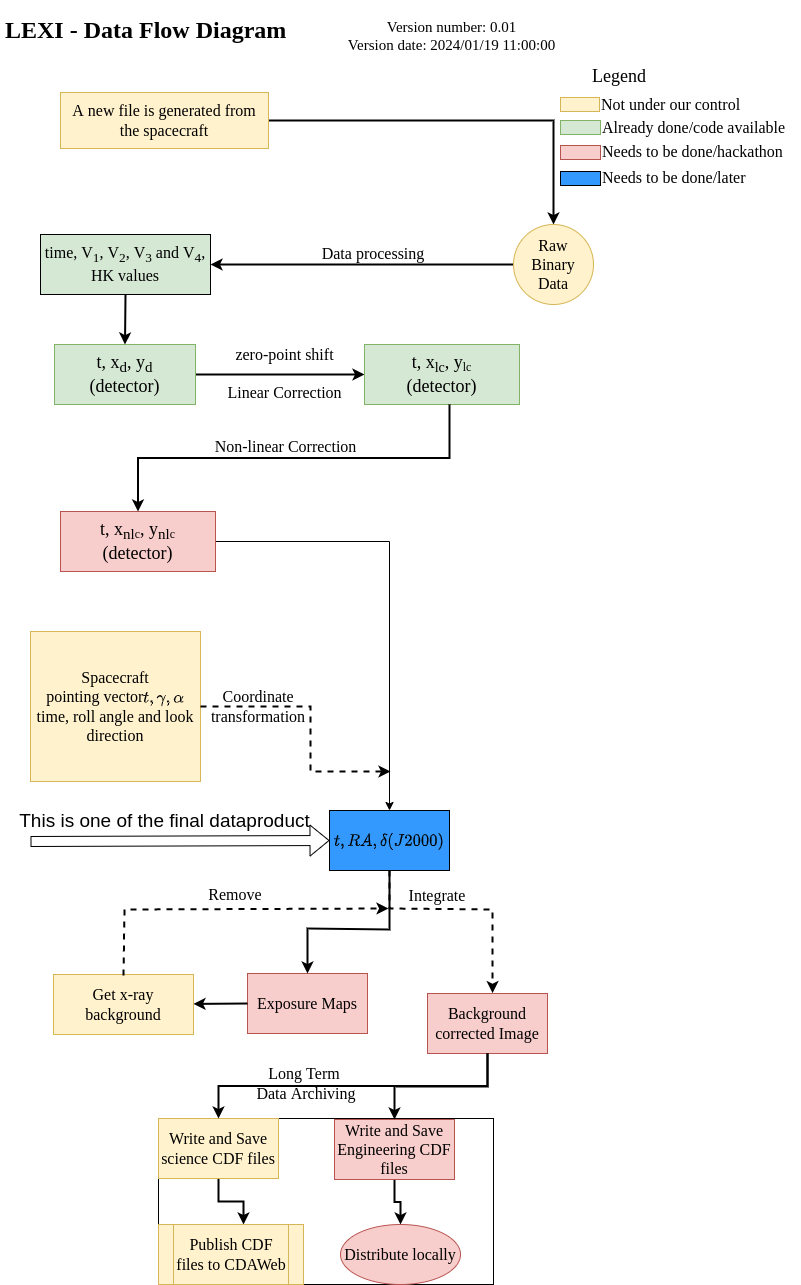

The diagram above was exported from draw.io. Its source (the exported page's mxGraphModel, read from the mxfile embedded in the PNG):
<mxGraphModel dx="1408" dy="2469" grid="1" gridSize="10" guides="1" tooltips="1" connect="1" arrows="1" fold="1" page="1" pageScale="1" pageWidth="1169" pageHeight="827" background="#ffffff" math="1" shadow="0">
  <root>
    <mxCell id="WIyWlLk6GJQsqaUBKTNV-0" />
    <mxCell id="WIyWlLk6GJQsqaUBKTNV-1" parent="WIyWlLk6GJQsqaUBKTNV-0" />
    <mxCell id="gmTIrvIYjBIn6oZMIDpc-0" value="&lt;h1&gt;LEXI - Data Flow Diagram&lt;/h1&gt;" style="text;html=1;strokeColor=none;fillColor=none;spacing=5;spacingTop=-20;whiteSpace=wrap;overflow=hidden;rounded=0;fontFamily=Times New Roman;" parent="WIyWlLk6GJQsqaUBKTNV-1" vertex="1">
      <mxGeometry y="-1641" width="360" height="40" as="geometry" />
    </mxCell>
    <mxCell id="gmTIrvIYjBIn6oZMIDpc-16" value="" style="edgeStyle=orthogonalEdgeStyle;rounded=0;orthogonalLoop=1;jettySize=auto;html=1;fontFamily=Times New Roman;strokeWidth=2;exitX=0;exitY=0.5;exitDx=0;exitDy=0;" parent="WIyWlLk6GJQsqaUBKTNV-1" source="nCZ2mXEt8yIcrO8puO4h-1" target="nCZ2mXEt8yIcrO8puO4h-3" edge="1">
      <mxGeometry relative="1" as="geometry">
        <mxPoint x="481" y="-1384" as="sourcePoint" />
      </mxGeometry>
    </mxCell>
    <mxCell id="gmTIrvIYjBIn6oZMIDpc-15" value="$$t, RA, \delta(J2000)&lt;br&gt;$$" style="rounded=0;whiteSpace=wrap;html=1;fillColor=#3399FF;strokeColor=default;fontSize=16;fontFamily=Times New Roman;" parent="WIyWlLk6GJQsqaUBKTNV-1" vertex="1">
      <mxGeometry x="329" y="-841" width="120" height="60" as="geometry" />
    </mxCell>
    <mxCell id="gmTIrvIYjBIn6oZMIDpc-17" value="Spacecraft&lt;br&gt;pointing vector$$t, \gamma, \alpha$$&lt;br&gt;time, roll angle and look direction" style="shape=parallelogram;perimeter=parallelogramPerimeter;whiteSpace=wrap;html=1;fixedSize=1;rounded=0;fontSize=16;fontFamily=Times New Roman;fillColor=#fff2cc;strokeColor=#d6b656;size=0;" parent="WIyWlLk6GJQsqaUBKTNV-1" vertex="1">
      <mxGeometry x="30" y="-1020" width="170" height="150" as="geometry" />
    </mxCell>
    <mxCell id="gmTIrvIYjBIn6oZMIDpc-26" value="Exposure Maps" style="rounded=0;whiteSpace=wrap;html=1;fillColor=#f8cecc;strokeColor=#b85450;fontSize=16;fontFamily=Times New Roman;" parent="WIyWlLk6GJQsqaUBKTNV-1" vertex="1">
      <mxGeometry x="247" y="-678" width="120" height="60" as="geometry" />
    </mxCell>
    <mxCell id="gmTIrvIYjBIn6oZMIDpc-34" value="&lt;font style=&quot;font-size: 16px&quot;&gt;Data processing&lt;/font&gt;" style="text;html=1;align=center;verticalAlign=middle;whiteSpace=wrap;rounded=0;fontFamily=Times New Roman;fontSize=16;" parent="WIyWlLk6GJQsqaUBKTNV-1" vertex="1">
      <mxGeometry x="318" y="-1422" width="110" height="47" as="geometry" />
    </mxCell>
    <mxCell id="SCy2TzXX0nGLCkPkpQD--10" value="" style="edgeStyle=orthogonalEdgeStyle;rounded=0;orthogonalLoop=1;jettySize=auto;html=1;strokeWidth=2;fontFamily=Times New Roman;" parent="WIyWlLk6GJQsqaUBKTNV-1" source="gmTIrvIYjBIn6oZMIDpc-50" target="nCZ2mXEt8yIcrO8puO4h-1" edge="1">
      <mxGeometry relative="1" as="geometry">
        <mxPoint x="447.0000000000068" y="-1531" as="targetPoint" />
      </mxGeometry>
    </mxCell>
    <mxCell id="gmTIrvIYjBIn6oZMIDpc-50" value="&lt;font style=&quot;font-size: 16px&quot;&gt;A new file is generated from the spacecraft&lt;/font&gt;" style="text;html=1;fillColor=#fff2cc;align=center;verticalAlign=middle;whiteSpace=wrap;rounded=0;fontFamily=Times New Roman;strokeColor=#d6b656;" parent="WIyWlLk6GJQsqaUBKTNV-1" vertex="1">
      <mxGeometry x="60" y="-1559" width="208" height="56" as="geometry" />
    </mxCell>
    <mxCell id="gmTIrvIYjBIn6oZMIDpc-123" value="&lt;font style=&quot;font-size: 15px&quot;&gt;Version number: 0.01&lt;br&gt;Version date: 2024/01/19 11:00:00&lt;/font&gt;" style="text;html=1;strokeColor=none;fillColor=none;align=center;verticalAlign=middle;whiteSpace=wrap;rounded=0;fontFamily=Times New Roman;fontSize=15;" parent="WIyWlLk6GJQsqaUBKTNV-1" vertex="1">
      <mxGeometry x="343" y="-1631" width="217" height="30" as="geometry" />
    </mxCell>
    <mxCell id="nCZ2mXEt8yIcrO8puO4h-1" value="Raw&lt;br style=&quot;font-size: 16px;&quot;&gt;Binary&lt;br style=&quot;font-size: 16px;&quot;&gt;Data" style="ellipse;whiteSpace=wrap;html=1;aspect=fixed;fillColor=#fff2cc;fontFamily=Times New Roman;fontSize=16;strokeColor=#d6b656;" parent="WIyWlLk6GJQsqaUBKTNV-1" vertex="1">
      <mxGeometry x="513" y="-1427" width="80" height="80" as="geometry" />
    </mxCell>
    <mxCell id="nCZ2mXEt8yIcrO8puO4h-3" value="&lt;font style=&quot;font-size: 16px;&quot;&gt;time, V&lt;sub&gt;1&lt;/sub&gt;, V&lt;sub&gt;2&lt;/sub&gt;, V&lt;sub&gt;3&lt;/sub&gt; and V&lt;sub&gt;4&lt;/sub&gt;, HK values&lt;/font&gt;" style="rounded=0;whiteSpace=wrap;html=1;fillColor=#d5e8d4;strokeColor=default;fontFamily=Times New Roman;" parent="WIyWlLk6GJQsqaUBKTNV-1" vertex="1">
      <mxGeometry x="40" y="-1417" width="170" height="60" as="geometry" />
    </mxCell>
    <mxCell id="nCZ2mXEt8yIcrO8puO4h-9" value="" style="edgeStyle=orthogonalEdgeStyle;rounded=0;orthogonalLoop=1;jettySize=auto;html=1;strokeWidth=2;fontFamily=Times New Roman;" parent="WIyWlLk6GJQsqaUBKTNV-1" source="nCZ2mXEt8yIcrO8puO4h-7" target="nCZ2mXEt8yIcrO8puO4h-8" edge="1">
      <mxGeometry relative="1" as="geometry" />
    </mxCell>
    <mxCell id="nCZ2mXEt8yIcrO8puO4h-7" value="t, x&lt;sub&gt;d&lt;/sub&gt;, y&lt;sub&gt;d&lt;/sub&gt;&lt;br style=&quot;font-size: 18px;&quot;&gt;(detector)" style="rounded=0;whiteSpace=wrap;html=1;fontSize=18;fontFamily=Times New Roman;fillColor=#d5e8d4;strokeColor=#82b366;" parent="WIyWlLk6GJQsqaUBKTNV-1" vertex="1">
      <mxGeometry x="54" y="-1307" width="141" height="60" as="geometry" />
    </mxCell>
    <mxCell id="nCZ2mXEt8yIcrO8puO4h-8" value="&lt;span style=&quot;font-size: 18px;&quot;&gt;t, x&lt;/span&gt;&lt;sub&gt;lc&lt;/sub&gt;&lt;span style=&quot;font-size: 18px;&quot;&gt;, y&lt;/span&gt;&lt;span style=&quot;font-size: 14.1667px;&quot;&gt;&lt;sub&gt;lc&lt;/sub&gt;&lt;/span&gt;&lt;br style=&quot;font-size: 18px;&quot;&gt;&lt;span style=&quot;font-size: 18px;&quot;&gt;(detector)&lt;/span&gt;" style="whiteSpace=wrap;html=1;fillColor=#d5e8d4;strokeColor=#82b366;rounded=0;fontSize=17;fontFamily=Times New Roman;" parent="WIyWlLk6GJQsqaUBKTNV-1" vertex="1">
      <mxGeometry x="364" y="-1307" width="155" height="60" as="geometry" />
    </mxCell>
    <mxCell id="nCZ2mXEt8yIcrO8puO4h-10" value="zero-point shift&lt;br style=&quot;font-size: 16px;&quot;&gt;&lt;br style=&quot;font-size: 16px;&quot;&gt;Linear Correction" style="rounded=1;whiteSpace=wrap;html=1;fillColor=none;strokeColor=none;fontSize=16;fontFamily=Times New Roman;" parent="WIyWlLk6GJQsqaUBKTNV-1" vertex="1">
      <mxGeometry x="209" y="-1308" width="151" height="60" as="geometry" />
    </mxCell>
    <mxCell id="nCZ2mXEt8yIcrO8puO4h-15" value="" style="edgeStyle=orthogonalEdgeStyle;rounded=0;orthogonalLoop=1;jettySize=auto;html=1;exitX=1;exitY=0.5;exitDx=0;exitDy=0;dashed=1;strokeWidth=2;fontFamily=Times New Roman;" parent="WIyWlLk6GJQsqaUBKTNV-1" source="gmTIrvIYjBIn6oZMIDpc-17" edge="1">
      <mxGeometry relative="1" as="geometry">
        <mxPoint x="210" y="-853" as="sourcePoint" />
        <mxPoint x="390" y="-880" as="targetPoint" />
        <Array as="points">
          <mxPoint x="310" y="-945" />
          <mxPoint x="310" y="-880" />
        </Array>
      </mxGeometry>
    </mxCell>
    <mxCell id="nCZ2mXEt8yIcrO8puO4h-16" value="Get x-ray&lt;br style=&quot;font-size: 16px;&quot;&gt;background" style="shape=parallelogram;perimeter=parallelogramPerimeter;whiteSpace=wrap;html=1;fixedSize=1;rounded=0;fontSize=16;fontFamily=Times New Roman;fillColor=#fff2cc;strokeColor=#d6b656;size=-3;" parent="WIyWlLk6GJQsqaUBKTNV-1" vertex="1">
      <mxGeometry x="53" y="-677" width="140" height="60" as="geometry" />
    </mxCell>
    <mxCell id="nCZ2mXEt8yIcrO8puO4h-17" value="Coordinate transformation" style="rounded=1;whiteSpace=wrap;html=1;fillColor=none;strokeColor=none;fontSize=16;fontFamily=Times New Roman;" parent="WIyWlLk6GJQsqaUBKTNV-1" vertex="1">
      <mxGeometry x="198" y="-975" width="120" height="60" as="geometry" />
    </mxCell>
    <mxCell id="nCZ2mXEt8yIcrO8puO4h-18" value="" style="endArrow=classic;html=1;rounded=0;exitX=0;exitY=0.5;exitDx=0;exitDy=0;strokeWidth=2;fontFamily=Times New Roman;" parent="WIyWlLk6GJQsqaUBKTNV-1" source="gmTIrvIYjBIn6oZMIDpc-26" target="nCZ2mXEt8yIcrO8puO4h-16" edge="1">
      <mxGeometry width="50" height="50" relative="1" as="geometry">
        <mxPoint x="553" y="-543" as="sourcePoint" />
        <mxPoint x="403" y="-643" as="targetPoint" />
      </mxGeometry>
    </mxCell>
    <mxCell id="nCZ2mXEt8yIcrO8puO4h-19" value="Remove" style="rounded=1;whiteSpace=wrap;html=1;fillColor=none;strokeColor=none;fontSize=16;fontFamily=Times New Roman;" parent="WIyWlLk6GJQsqaUBKTNV-1" vertex="1">
      <mxGeometry x="174" y="-787" width="122" height="60" as="geometry" />
    </mxCell>
    <mxCell id="nCZ2mXEt8yIcrO8puO4h-26" value="" style="endArrow=classic;html=1;rounded=0;strokeWidth=2;exitX=0.5;exitY=1;exitDx=0;exitDy=0;entryX=0.5;entryY=0;entryDx=0;entryDy=0;fontFamily=Times New Roman;" parent="WIyWlLk6GJQsqaUBKTNV-1" source="gmTIrvIYjBIn6oZMIDpc-15" target="gmTIrvIYjBIn6oZMIDpc-26" edge="1">
      <mxGeometry width="50" height="50" relative="1" as="geometry">
        <mxPoint x="473" y="-661" as="sourcePoint" />
        <mxPoint x="523" y="-711" as="targetPoint" />
        <Array as="points">
          <mxPoint x="389" y="-722" />
          <mxPoint x="307" y="-723" />
        </Array>
      </mxGeometry>
    </mxCell>
    <mxCell id="nCZ2mXEt8yIcrO8puO4h-35" value="" style="group;strokeColor=default;fontSize=16;fontFamily=Times New Roman;" parent="WIyWlLk6GJQsqaUBKTNV-1" vertex="1" connectable="0">
      <mxGeometry x="158" y="-533" width="335" height="166" as="geometry" />
    </mxCell>
    <mxCell id="gmTIrvIYjBIn6oZMIDpc-33" value="" style="edgeStyle=orthogonalEdgeStyle;rounded=0;orthogonalLoop=1;jettySize=auto;html=1;fontFamily=Times New Roman;exitX=0.5;exitY=1;exitDx=0;exitDy=0;strokeWidth=2;" parent="nCZ2mXEt8yIcrO8puO4h-35" source="gmTIrvIYjBIn6oZMIDpc-28" edge="1">
      <mxGeometry relative="1" as="geometry">
        <mxPoint x="85" y="-142.99999999999977" as="sourcePoint" />
        <mxPoint x="85" y="106" as="targetPoint" />
      </mxGeometry>
    </mxCell>
    <mxCell id="gmTIrvIYjBIn6oZMIDpc-28" value="Write and Save science CDF files" style="whiteSpace=wrap;html=1;rounded=0;fontFamily=Times New Roman;fontSize=16;fillColor=#fff2cc;strokeColor=#d6b656;" parent="nCZ2mXEt8yIcrO8puO4h-35" vertex="1">
      <mxGeometry width="120" height="60" as="geometry" />
    </mxCell>
    <mxCell id="gmTIrvIYjBIn6oZMIDpc-52" value="" style="edgeStyle=orthogonalEdgeStyle;rounded=0;orthogonalLoop=1;jettySize=auto;html=1;fontFamily=Times New Roman;entryX=0.5;entryY=0;entryDx=0;entryDy=0;strokeWidth=2;" parent="nCZ2mXEt8yIcrO8puO4h-35" source="gmTIrvIYjBIn6oZMIDpc-30" target="gmTIrvIYjBIn6oZMIDpc-51" edge="1">
      <mxGeometry relative="1" as="geometry">
        <mxPoint x="241" y="64" as="sourcePoint" />
        <mxPoint x="241" y="106" as="targetPoint" />
      </mxGeometry>
    </mxCell>
    <mxCell id="gmTIrvIYjBIn6oZMIDpc-30" value="Write and Save Engineering CDF files" style="whiteSpace=wrap;html=1;rounded=0;fillColor=#f8cecc;strokeColor=#b85450;fontFamily=Times New Roman;fontSize=16;" parent="nCZ2mXEt8yIcrO8puO4h-35" vertex="1">
      <mxGeometry x="176" y="1" width="120" height="60" as="geometry" />
    </mxCell>
    <mxCell id="gmTIrvIYjBIn6oZMIDpc-32" value="Publish CDF files to CDAWeb" style="shape=process;whiteSpace=wrap;html=1;backgroundOutline=1;rounded=0;fontFamily=Times New Roman;fontSize=16;fillColor=#fff2cc;strokeColor=#d6b656;" parent="nCZ2mXEt8yIcrO8puO4h-35" vertex="1">
      <mxGeometry y="106" width="145" height="60" as="geometry" />
    </mxCell>
    <mxCell id="gmTIrvIYjBIn6oZMIDpc-51" value="Distribute locally" style="ellipse;whiteSpace=wrap;html=1;rounded=0;fillColor=#f8cecc;strokeColor=#b85450;fontFamily=Times New Roman;fontSize=16;" parent="nCZ2mXEt8yIcrO8puO4h-35" vertex="1">
      <mxGeometry x="182" y="106" width="120" height="60" as="geometry" />
    </mxCell>
    <mxCell id="nCZ2mXEt8yIcrO8puO4h-36" value="" style="group;fontFamily=Times New Roman;" parent="WIyWlLk6GJQsqaUBKTNV-1" vertex="1" connectable="0">
      <mxGeometry x="313" y="-571" as="geometry" />
    </mxCell>
    <mxCell id="SCy2TzXX0nGLCkPkpQD--0" value="" style="endArrow=classic;html=1;rounded=0;exitX=0.5;exitY=0;exitDx=0;exitDy=0;dashed=1;strokeWidth=2;fontFamily=Times New Roman;" parent="WIyWlLk6GJQsqaUBKTNV-1" edge="1">
      <mxGeometry width="50" height="50" relative="1" as="geometry">
        <mxPoint x="123" y="-676" as="sourcePoint" />
        <mxPoint x="388" y="-743" as="targetPoint" />
        <Array as="points">
          <mxPoint x="124" y="-742" />
        </Array>
      </mxGeometry>
    </mxCell>
    <mxCell id="SCy2TzXX0nGLCkPkpQD--1" value="Background corrected Image" style="rounded=0;whiteSpace=wrap;html=1;fillColor=#f8cecc;strokeColor=#b85450;fontSize=16;fontFamily=Times New Roman;" parent="WIyWlLk6GJQsqaUBKTNV-1" vertex="1">
      <mxGeometry x="427" y="-658" width="120" height="60" as="geometry" />
    </mxCell>
    <mxCell id="SCy2TzXX0nGLCkPkpQD--2" value="" style="endArrow=classic;html=1;rounded=0;strokeWidth=2;exitX=0.5;exitY=1;exitDx=0;exitDy=0;entryX=0.542;entryY=-0.007;entryDx=0;entryDy=0;entryPerimeter=0;fontFamily=Times New Roman;dashed=1;" parent="WIyWlLk6GJQsqaUBKTNV-1" source="gmTIrvIYjBIn6oZMIDpc-15" target="SCy2TzXX0nGLCkPkpQD--1" edge="1">
      <mxGeometry width="50" height="50" relative="1" as="geometry">
        <mxPoint x="433" y="-751" as="sourcePoint" />
        <mxPoint x="351" y="-705" as="targetPoint" />
        <Array as="points">
          <mxPoint x="389" y="-743" />
          <mxPoint x="492" y="-742" />
        </Array>
      </mxGeometry>
    </mxCell>
    <mxCell id="nCZ2mXEt8yIcrO8puO4h-27" value="" style="endArrow=classic;html=1;rounded=0;strokeWidth=2;exitX=0.5;exitY=1;exitDx=0;exitDy=0;entryX=0.5;entryY=0;entryDx=0;entryDy=0;edgeStyle=orthogonalEdgeStyle;fontFamily=Times New Roman;" parent="WIyWlLk6GJQsqaUBKTNV-1" source="SCy2TzXX0nGLCkPkpQD--1" target="gmTIrvIYjBIn6oZMIDpc-28" edge="1">
      <mxGeometry width="50" height="50" relative="1" as="geometry">
        <mxPoint x="313" y="-571" as="sourcePoint" />
        <mxPoint x="218" y="-458" as="targetPoint" />
      </mxGeometry>
    </mxCell>
    <mxCell id="nCZ2mXEt8yIcrO8puO4h-29" value="" style="endArrow=classic;html=1;rounded=0;strokeWidth=2;exitX=0.5;exitY=1;exitDx=0;exitDy=0;entryX=0.5;entryY=0;entryDx=0;entryDy=0;edgeStyle=orthogonalEdgeStyle;fontFamily=Times New Roman;" parent="WIyWlLk6GJQsqaUBKTNV-1" source="SCy2TzXX0nGLCkPkpQD--1" target="gmTIrvIYjBIn6oZMIDpc-30" edge="1">
      <mxGeometry width="50" height="50" relative="1" as="geometry">
        <mxPoint x="473" y="-551" as="sourcePoint" />
        <mxPoint x="523" y="-601" as="targetPoint" />
      </mxGeometry>
    </mxCell>
    <mxCell id="SCy2TzXX0nGLCkPkpQD--8" value="" style="endArrow=classic;html=1;rounded=0;strokeWidth=2;exitX=0.5;exitY=1;exitDx=0;exitDy=0;entryX=0.5;entryY=0;entryDx=0;entryDy=0;fontFamily=Times New Roman;" parent="WIyWlLk6GJQsqaUBKTNV-1" source="nCZ2mXEt8yIcrO8puO4h-3" target="nCZ2mXEt8yIcrO8puO4h-7" edge="1">
      <mxGeometry width="50" height="50" relative="1" as="geometry">
        <mxPoint x="669" y="-1396" as="sourcePoint" />
        <mxPoint x="719" y="-1446" as="targetPoint" />
      </mxGeometry>
    </mxCell>
    <mxCell id="r7g1epLv-g0ZDtqeXPqX-2" value="Integrate" style="rounded=1;whiteSpace=wrap;html=1;fillColor=none;strokeColor=none;fontSize=16;fontFamily=Times New Roman;" parent="WIyWlLk6GJQsqaUBKTNV-1" vertex="1">
      <mxGeometry x="375" y="-786" width="124" height="60" as="geometry" />
    </mxCell>
    <mxCell id="r7g1epLv-g0ZDtqeXPqX-3" value="Long Term &lt;br&gt;Data Archiving" style="rounded=1;whiteSpace=wrap;html=1;fillColor=none;strokeColor=none;fontSize=16;fontFamily=Times New Roman;" parent="WIyWlLk6GJQsqaUBKTNV-1" vertex="1">
      <mxGeometry x="245" y="-598" width="122" height="60" as="geometry" />
    </mxCell>
    <mxCell id="lCaNV67G12w80EOaRB1h-4" value="" style="edgeStyle=orthogonalEdgeStyle;rounded=0;orthogonalLoop=1;jettySize=auto;html=1;entryX=0.5;entryY=0;entryDx=0;entryDy=0;" edge="1" parent="WIyWlLk6GJQsqaUBKTNV-1" source="lCaNV67G12w80EOaRB1h-0" target="gmTIrvIYjBIn6oZMIDpc-15">
      <mxGeometry relative="1" as="geometry" />
    </mxCell>
    <mxCell id="lCaNV67G12w80EOaRB1h-0" value="&lt;span style=&quot;font-size: 18px;&quot;&gt;t, x&lt;/span&gt;&lt;span style=&quot;font-size: 18px;&quot;&gt;&lt;sub&gt;nl&lt;/sub&gt;&lt;/span&gt;&lt;span style=&quot;font-size: 14.1667px;&quot;&gt;&lt;sub&gt;c&lt;/sub&gt;&lt;/span&gt;&lt;span style=&quot;font-size: 18px;&quot;&gt;, y&lt;sub&gt;nl&lt;/sub&gt;&lt;/span&gt;&lt;span style=&quot;font-size: 14.1667px;&quot;&gt;&lt;sub&gt;c&lt;/sub&gt;&lt;/span&gt;&lt;br style=&quot;font-size: 18px;&quot;&gt;&lt;span style=&quot;font-size: 18px;&quot;&gt;(detector)&lt;/span&gt;" style="whiteSpace=wrap;html=1;fillColor=#f8cecc;strokeColor=#b85450;rounded=0;fontSize=17;fontFamily=Times New Roman;" vertex="1" parent="WIyWlLk6GJQsqaUBKTNV-1">
      <mxGeometry x="60" y="-1140" width="155" height="60" as="geometry" />
    </mxCell>
    <mxCell id="lCaNV67G12w80EOaRB1h-1" value="Non-linear Correction" style="rounded=1;whiteSpace=wrap;html=1;fillColor=none;strokeColor=none;fontSize=16;fontFamily=Times New Roman;" vertex="1" parent="WIyWlLk6GJQsqaUBKTNV-1">
      <mxGeometry x="210" y="-1235" width="151" height="60" as="geometry" />
    </mxCell>
    <mxCell id="lCaNV67G12w80EOaRB1h-2" value="" style="endArrow=classic;html=1;rounded=0;strokeWidth=2;exitX=0.548;exitY=1;exitDx=0;exitDy=0;edgeStyle=orthogonalEdgeStyle;fontFamily=Times New Roman;exitPerimeter=0;entryX=0.5;entryY=0;entryDx=0;entryDy=0;" edge="1" parent="WIyWlLk6GJQsqaUBKTNV-1" source="nCZ2mXEt8yIcrO8puO4h-8" target="lCaNV67G12w80EOaRB1h-0">
      <mxGeometry width="50" height="50" relative="1" as="geometry">
        <mxPoint x="483.5" y="-1206" as="sourcePoint" />
        <mxPoint x="350" y="-1160" as="targetPoint" />
      </mxGeometry>
    </mxCell>
    <mxCell id="lCaNV67G12w80EOaRB1h-6" value="" style="shape=flexArrow;endArrow=classic;html=1;rounded=0;entryX=0;entryY=0.5;entryDx=0;entryDy=0;" edge="1" parent="WIyWlLk6GJQsqaUBKTNV-1" target="gmTIrvIYjBIn6oZMIDpc-15">
      <mxGeometry width="50" height="50" relative="1" as="geometry">
        <mxPoint x="30" y="-810" as="sourcePoint" />
        <mxPoint x="578" y="-836" as="targetPoint" />
        <Array as="points" />
      </mxGeometry>
    </mxCell>
    <mxCell id="lCaNV67G12w80EOaRB1h-7" value="This is one of the final dataproduct" style="text;html=1;align=center;verticalAlign=middle;resizable=0;points=[];autosize=1;strokeColor=none;fillColor=none;fontSize=19;" vertex="1" parent="WIyWlLk6GJQsqaUBKTNV-1">
      <mxGeometry x="9" y="-850" width="310" height="40" as="geometry" />
    </mxCell>
    <mxCell id="lCaNV67G12w80EOaRB1h-9" value="" style="group" vertex="1" connectable="0" parent="WIyWlLk6GJQsqaUBKTNV-1">
      <mxGeometry x="560" y="-1590" width="240" height="131" as="geometry" />
    </mxCell>
    <mxCell id="gmTIrvIYjBIn6oZMIDpc-117" value="Not under our control" style="text;html=1;strokeColor=none;fillColor=none;align=left;verticalAlign=middle;whiteSpace=wrap;rounded=0;fontFamily=Times New Roman;fontSize=16;" parent="lCaNV67G12w80EOaRB1h-9" vertex="1">
      <mxGeometry x="39" y="28" width="191" height="30" as="geometry" />
    </mxCell>
    <mxCell id="gmTIrvIYjBIn6oZMIDpc-118" value="Already done/code available" style="text;html=1;strokeColor=none;fillColor=none;align=left;verticalAlign=middle;whiteSpace=wrap;rounded=0;fontFamily=Times New Roman;fontSize=16;" parent="lCaNV67G12w80EOaRB1h-9" vertex="1">
      <mxGeometry x="40" y="51" width="200" height="30" as="geometry" />
    </mxCell>
    <mxCell id="gmTIrvIYjBIn6oZMIDpc-122" value="Needs to be done/hackathon" style="text;html=1;strokeColor=none;fillColor=none;align=left;verticalAlign=middle;whiteSpace=wrap;rounded=0;fontFamily=Times New Roman;fontSize=16;" parent="lCaNV67G12w80EOaRB1h-9" vertex="1">
      <mxGeometry x="40" y="75" width="190" height="30" as="geometry" />
    </mxCell>
    <mxCell id="nCZ2mXEt8yIcrO8puO4h-12" value="Needs to be done/later" style="text;html=1;strokeColor=none;fillColor=none;align=left;verticalAlign=middle;whiteSpace=wrap;rounded=0;fontFamily=Times New Roman;fontSize=16;" parent="lCaNV67G12w80EOaRB1h-9" vertex="1">
      <mxGeometry x="40" y="101" width="170" height="30" as="geometry" />
    </mxCell>
    <mxCell id="gmTIrvIYjBIn6oZMIDpc-111" value="" style="rounded=0;whiteSpace=wrap;html=1;fontFamily=Times New Roman;strokeColor=#82b366;fillColor=#d5e8d4;" parent="lCaNV67G12w80EOaRB1h-9" vertex="1">
      <mxGeometry y="59" width="40" height="14" as="geometry" />
    </mxCell>
    <mxCell id="gmTIrvIYjBIn6oZMIDpc-113" value="" style="rounded=0;whiteSpace=wrap;html=1;fontFamily=Times New Roman;strokeColor=#d6b656;fillColor=#fff2cc;" parent="lCaNV67G12w80EOaRB1h-9" vertex="1">
      <mxGeometry y="36" width="39" height="14" as="geometry" />
    </mxCell>
    <mxCell id="gmTIrvIYjBIn6oZMIDpc-116" value="" style="rounded=0;whiteSpace=wrap;html=1;fontFamily=Times New Roman;strokeColor=#b85450;fillColor=#f8cecc;" parent="lCaNV67G12w80EOaRB1h-9" vertex="1">
      <mxGeometry y="84" width="40" height="14" as="geometry" />
    </mxCell>
    <mxCell id="nCZ2mXEt8yIcrO8puO4h-11" value="" style="rounded=0;whiteSpace=wrap;html=1;fontFamily=Times New Roman;strokeColor=default;fillColor=#3399FF;" parent="lCaNV67G12w80EOaRB1h-9" vertex="1">
      <mxGeometry y="110" width="40" height="14" as="geometry" />
    </mxCell>
    <mxCell id="gmTIrvIYjBIn6oZMIDpc-127" value="&lt;font style=&quot;font-size: 18px&quot;&gt;Legend&lt;/font&gt;" style="text;html=1;strokeColor=none;fillColor=none;align=center;verticalAlign=middle;whiteSpace=wrap;rounded=0;fontFamily=Times New Roman;fontSize=18;" parent="lCaNV67G12w80EOaRB1h-9" vertex="1">
      <mxGeometry x="29" width="60" height="30" as="geometry" />
    </mxCell>
  </root>
</mxGraphModel>